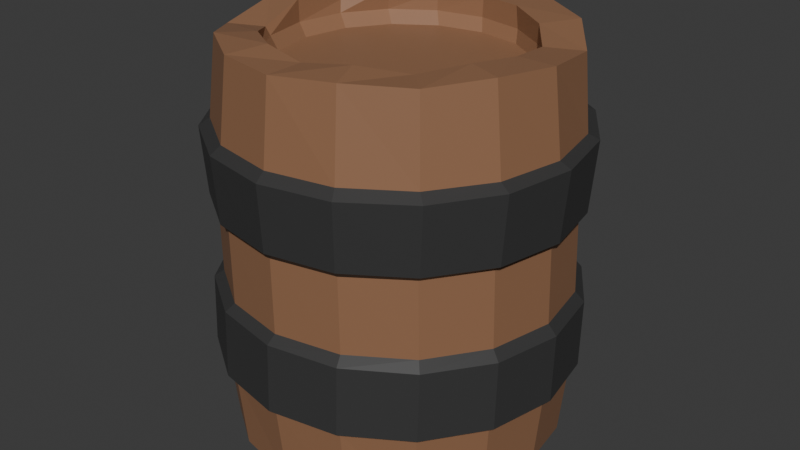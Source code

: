 # Source: barrel.blend  (saved by Blender 4.1.24; exported with 4.5.12 LTS)
import bpy
from mathutils import Matrix  # noqa: F401  (used for matrix-valued properties, if any)

bpy.ops.wm.read_factory_settings(use_empty=True)
scene = bpy.context.scene
scene.name = 'Scene'

# ---- collections
col_collection = bpy.data.collections.new('Collection'); scene.collection.children.link(col_collection)

# ---- materials (node trees are filled in below, after node groups)
mat_material_001 = bpy.data.materials.new('Material.001')
mat_material_001.use_transparent_shadow = False
mat_material = bpy.data.materials.new('Material')
mat_material.alpha_threshold = 0.0
mat_material.use_transparent_shadow = False
mat_material.roughness = 0.5
mat_material.line_color = (0.0, 0.0, 0.0, 1.0)

# ---- material node trees
mat_material_001.use_nodes = True; mat_material_001.node_tree.nodes.clear()
_N = mat_material_001.node_tree.nodes; _L = mat_material_001.node_tree.links
n0 = _N.new('ShaderNodeBsdfPrincipled'); n0.name = 'Principled BSDF'; n0.location = (10, 300)
n0.inputs[0].default_value = (0.2954, 0.1487, 0.07906, 1.0)
n1 = _N.new('ShaderNodeOutputMaterial'); n1.name = 'Material Output'; n1.location = (300, 300)
_L.new(n0.outputs[0], n1.inputs[0])
n1.is_active_output = True
mat_material.use_nodes = True; mat_material.node_tree.nodes.clear()
_N = mat_material.node_tree.nodes; _L = mat_material.node_tree.links
n0 = _N.new('ShaderNodeOutputMaterial'); n0.name = 'Material Output'; n0.location = (300, 300)
n1 = _N.new('ShaderNodeBsdfPrincipled'); n1.name = 'Principled BSDF'; n1.location = (10, 300)
n1.inputs[0].default_value = (0.04224, 0.04224, 0.04224, 1.0)
n1.inputs[3].default_value = 1.45
_L.new(n1.outputs[0], n0.inputs[0])
n0.is_active_output = True

# ---- world
world_world = bpy.data.worlds.new('World'); scene.world = world_world
world_world.use_nodes = True; world_world.node_tree.nodes.clear()
_N = world_world.node_tree.nodes; _L = world_world.node_tree.links
n0 = _N.new('ShaderNodeOutputWorld'); n0.name = 'World Output'; n0.location = (300, 300)
n1 = _N.new('ShaderNodeBackground'); n1.name = 'Background'; n1.location = (10, 300)
n1.inputs[0].default_value = (0.05088, 0.05088, 0.05088, 1.0)
_L.new(n1.outputs[0], n0.inputs[0])
n0.is_active_output = True
world_world.color = (0.05088, 0.05088, 0.05088)
world_world.use_sun_shadow = False
world_world.sun_shadow_jitter_overblur = 0.0

# ---- meshes
me_cylinder_001 = bpy.data.meshes.new('Cylinder.001')
me_cylinder_001.from_pydata([(0.0, 0.7301, -1.0), (9.71e-06, 0.7359, 1.008), (0.2794, 0.6745, -1.0), (0.2576, 0.6844, 1.011), (0.5163, 0.5163, -1.0), (0.5163, 0.5163, 1.0), (0.6745, 0.2794, -1.0), (0.6874, 0.2904, 0.971), (0.7301, 0.0, -1.0), (0.7301, 0.0, 1.0), (0.6745, -0.2794, -1.0), (0.6649, -0.2729, 1.019), (0.5163, -0.5163, -1.0), (0.5163, -0.5163, 1.0), (0.2794, -0.6745, -1.0), (0.2749, -0.6688, 1.028), (0.0, -0.7301, -1.0), (0.0, -0.7301, 1.0), (-0.2794, -0.6745, -1.0), (-0.2794, -0.6745, 1.019), (-0.5163, -0.5163, -1.0), (-0.5163, -0.5163, 1.0), (-0.6745, -0.2794, -1.0), (-0.6974, -0.2908, 0.9457), (-0.7301, 0.0, -1.0), (-0.7301, 0.0, 1.019), (-0.6745, 0.2794, -1.0), (-0.6859, 0.2953, 0.9652), (-0.5163, 0.5163, -1.0), (-0.4977, 0.5031, 1.019), (-0.2794, 0.6745, -1.0), (-0.2794, 0.6745, 1.0), (0.001453, 1.01, -0.6217), (0.006203, 1.011, -0.2101), (-0.002649, 0.9971, 0.1954), (0.0001565, 1.01, 0.5979), (0.3864, 0.9335, 0.5977), (0.3797, 0.9212, 0.1973), (0.3907, 0.9335, -0.2089), (0.3899, 0.9317, -0.6226), (0.7138, 0.7148, 0.598), (0.7039, 0.7049, 0.199), (0.7162, 0.7147, -0.2055), (0.7187, 0.7106, -0.6205), (0.9327, 0.3875, 0.599), (0.9206, 0.3809, 0.2003), (0.9332, 0.3879, -0.2004), (0.9378, 0.3804, -0.6158), (1.01, 0.0013, 0.6003), (0.9969, -0.001305, 0.2009), (1.009, 0.003064, -0.1946), (1.014, -0.008376, -0.6091), (0.9329, -0.3849, 0.6019), (0.921, -0.3836, 0.2007), (0.931, -0.3814, -0.1888), (0.9354, -0.3967, -0.6015), (0.7142, -0.7124, 0.6035), (0.7047, -0.7078, 0.1999), (0.7122, -0.7069, -0.1839), (0.7143, -0.7254, -0.5941), (0.3868, -0.9312, 0.6048), (0.3807, -0.9246, 0.1985), (0.3854, -0.9238, -0.1807), (0.3841, -0.9445, -0.5881), (0.0006505, -1.008, 0.6057), (-0.00149, -1.001, 0.1967), (0.0004539, -0.9992, -0.1797), (-0.004784, -1.021, -0.5844), (-0.3856, -0.9314, 0.6059), (-0.3838, -0.925, 0.1948), (-0.384, -0.9216, -0.1809), (-0.3932, -0.942, -0.5835), (-0.713, -0.7127, 0.6056), (-0.708, -0.7087, 0.1931), (-0.7096, -0.7028, -0.1843), (-0.722, -0.7208, -0.5856), (-0.9319, -0.3854, 0.6046), (-0.9247, -0.3847, 0.1919), (-0.9266, -0.3761, -0.1893), (-0.9412, -0.3907, -0.5904), (-1.009, 0.0008213, 0.6033), (-1.001, -0.002473, 0.1913), (-1.002, 0.008801, -0.1952), (-1.017, -0.001834, -0.5971), (-0.9321, 0.387, 0.6017), (-0.9252, 0.3799, 0.1914), (-0.9244, 0.3932, -0.201), (-0.9388, 0.3865, -0.6047), (-0.7134, 0.7145, 0.6001), (-0.7088, 0.7041, 0.1922), (-0.7055, 0.7187, -0.2059), (-0.7176, 0.7152, -0.612), (-0.386, 0.9333, 0.5988), (-0.3849, 0.9208, 0.1937), (-0.3787, 0.9357, -0.2091), (-0.3874, 0.9343, -0.618), (-3.873e-10, 0.9692, -1.0), (0.3709, 0.8954, -1.0), (0.3436, 0.8861, 1.023), (1.452e-05, 0.9635, 0.9833), (0.6853, 0.6853, -1.0), (0.6751, 0.6751, 1.019), (0.8954, 0.3709, -1.0), (0.895, 0.3764, 0.971), (0.9692, 0.0, -0.9664), (0.9548, 0.0, 1.0), (0.8954, -0.3709, -1.0), (0.8725, -0.3588, 1.019), (0.6853, -0.6853, -1.0), (0.6738, -0.6697, 1.008), (0.3846, -0.8992, -0.9795), (0.3596, -0.871, 1.017), (-3.873e-10, -0.9692, -1.0), (-5.687e-10, -0.9548, 1.0), (-0.3778, -0.9012, -0.9777), (-0.3654, -0.8821, 1.0), (-0.6853, -0.6853, -1.0), (-0.6751, -0.6751, 1.0), (-0.8954, -0.3709, -1.0), (-0.905, -0.3768, 0.9457), (-0.9692, 0.0, -1.0), (-0.9548, 0.0, 1.0), (-0.8954, 0.3709, -1.0), (-0.8935, 0.3813, 0.9652), (-0.6853, 0.6853, -1.0), (-0.6566, 0.662, 1.038), (-0.3709, 0.8954, -1.0), (-0.3654, 0.8908, 0.9833), (0.0, 0.7301, -1.0), (0.2794, 0.6745, -1.0), (0.5163, 0.5163, -1.0), (0.6745, 0.2794, -1.0), (0.7301, 0.0, -1.0), (0.6745, -0.2794, -1.0), (0.5163, -0.5163, -1.0), (0.2794, -0.6745, -1.0), (0.0, -0.7301, -1.0), (-0.2794, -0.6745, -1.0), (-0.5163, -0.5163, -1.0), (-0.6745, -0.2794, -1.0), (-0.7301, 0.0, -1.0), (-0.6745, 0.2794, -1.0), (-0.5163, 0.5163, -1.0), (-0.2794, 0.6745, -1.0), (0.2794, 0.6745, 0.9038), (0.0, 0.7301, 0.9038), (0.5163, 0.5163, 0.9038), (0.6745, 0.2794, 0.9038), (0.7301, 0.0, 0.9038), (0.6745, -0.2794, 0.9038), (0.5163, -0.5163, 0.9038), (0.2794, -0.6745, 0.9038), (0.0, -0.7301, 0.9038), (-0.2794, -0.6745, 0.9038), (-0.5163, -0.5163, 0.9038), (-0.6745, -0.2794, 0.9038), (-0.7301, 0.0, 0.9038), (-0.6745, 0.2794, 0.9038), (-0.5163, 0.5163, 0.9038), (-0.2794, 0.6745, 0.9038), (0.0, 0.7301, -0.9038), (0.2794, 0.6745, -0.9038), (0.5163, 0.5163, -0.9038), (0.6745, 0.2794, -0.9038), (0.7301, 0.0, -0.9038), (0.6745, -0.2794, -0.9038), (0.5163, -0.5163, -0.9038), (0.2794, -0.6745, -0.9038), (0.0, -0.7301, -0.9038), (-0.2794, -0.6745, -0.9038), (-0.5163, -0.5163, -0.9038), (-0.6745, -0.2794, -0.9038), (-0.7301, 0.0, -0.9038), (-0.6745, 0.2794, -0.9038), (-0.5163, 0.5163, -0.9038), (-0.2794, 0.6745, -0.9038), (0.001464, 1.058, -0.6026), (0.005059, 1.066, -0.2559), (-0.002647, 1.041, 0.2067), (-0.007614, 1.074, 0.5783), (0.4034, 0.995, 0.5771), (0.3962, 0.9622, 0.208), (0.4109, 0.9843, -0.2568), (0.4081, 0.9753, -0.6036), (0.7531, 0.7652, 0.5754), (0.7347, 0.7371, 0.2112), (0.7544, 0.7532, -0.2546), (0.7524, 0.7438, -0.6014), (0.9882, 0.419, 0.5732), (0.9613, 0.3996, 0.2159), (0.9834, 0.4083, -0.2496), (0.9818, 0.3981, -0.5963), (1.073, 0.009211, 0.5711), (1.041, 0.001082, 0.2213), (1.063, 0.002102, -0.2425), (1.061, -0.008944, -0.5892), (0.9944, -0.4018, 0.5692), (0.963, -0.3977, 0.2265), (0.9809, -0.4036, -0.2345), (0.9793, -0.4155, -0.5812), (0.7645, -0.7515, 0.568), (0.7378, -0.7362, 0.2309), (0.7498, -0.7471, -0.2267), (0.7477, -0.7596, -0.5734), (0.4183, -0.9866, 0.5675), (0.4003, -0.9627, 0.2337), (0.4049, -0.9759, -0.2203), (0.4021, -0.9889, -0.567), (0.008487, -1.071, 0.5678), (0.00178, -1.043, 0.2345), (-0.001458, -1.055, -0.2164), (-0.005066, -1.069, -0.5631), (-0.4025, -0.9928, 0.569), (-0.3971, -0.9644, 0.2331), (-0.4073, -0.9733, -0.2155), (-0.4117, -0.9863, -0.5621), (-0.7522, -0.7629, 0.5707), (-0.7356, -0.7393, 0.2299), (-0.7508, -0.7422, -0.2177), (-0.7559, -0.7548, -0.5643), (-0.9873, -0.4167, 0.5729), (-0.9621, -0.4019, 0.2252), (-0.9798, -0.3973, -0.2227), (-0.9854, -0.4092, -0.5694), (-1.072, -0.006917, 0.575), (-1.042, -0.003372, 0.2198), (-1.059, 0.008937, -0.2298), (-1.065, -0.002095, -0.5765), (-0.9935, 0.4041, 0.5769), (-0.9638, 0.3955, 0.2146), (-0.9773, 0.4147, -0.2378), (-0.9829, 0.4045, -0.5845), (-0.7636, 0.7538, 0.5782), (-0.7387, 0.7339, 0.2102), (-0.7462, 0.7581, -0.2456), (-0.7513, 0.7486, -0.5923), (-0.4174, 0.9889, 0.5787), (-0.4012, 0.9604, 0.2074), (-0.4012, 0.9869, -0.2519), (-0.4057, 0.9779, -0.5987), (0.3047, 0.6278, 0.8442), (0.03663, 0.6811, 0.8442), (0.532, 0.4759, 0.8442), (0.6839, 0.2486, 0.8442), (0.7372, -0.01947, 0.8442), (0.6839, -0.2876, 0.8442), (0.532, -0.5149, 0.8442), (0.3047, -0.6667, 0.8442), (0.03663, -0.7201, 0.8442), (-0.2315, -0.6667, 0.8442), (-0.4588, -0.5149, 0.8442), (-0.6106, -0.2876, 0.8442), (-0.664, -0.01947, 0.8442), (-0.6106, 0.2486, 0.8442), (-0.4588, 0.4759, 0.8442), (-0.2315, 0.6278, 0.8442)], [], [(35, 99, 98, 36), (36, 98, 101, 40), (40, 101, 103, 44), (44, 103, 105, 48), (48, 105, 107, 52), (52, 107, 109, 56), (56, 109, 111, 60), (60, 111, 113, 64), (64, 113, 115, 68), (68, 115, 117, 72), (72, 117, 119, 76), (76, 119, 121, 80), (80, 121, 123, 84), (84, 123, 125, 88), (9, 7, 147, 148), (88, 125, 127, 92), (92, 127, 99, 35), (22, 24, 140, 139), (126, 95, 32, 96), (48, 52, 196, 192), (94, 93, 34, 33), (79, 75, 219, 223), (124, 91, 95, 126), (53, 49, 193, 197), (90, 89, 93, 94), (76, 80, 224, 220), (122, 87, 91, 124), (50, 54, 198, 194), (86, 85, 89, 90), (81, 77, 221, 225), (120, 83, 87, 122), (55, 51, 195, 199), (82, 81, 85, 86), (78, 82, 226, 222), (118, 79, 83, 120), (52, 56, 200, 196), (78, 77, 81, 82), (83, 79, 223, 227), (116, 75, 79, 118), (57, 53, 197, 201), (74, 73, 77, 78), (80, 84, 228, 224), (114, 71, 75, 116), (54, 58, 202, 198), (70, 69, 73, 74), (85, 81, 225, 229), (112, 67, 71, 114), (59, 55, 199, 203), (66, 65, 69, 70), (82, 86, 230, 226), (110, 63, 67, 112), (56, 60, 204, 200), (62, 61, 65, 66), (87, 83, 227, 231), (108, 59, 63, 110), (61, 57, 201, 205), (58, 57, 61, 62), (84, 88, 232, 228), (106, 55, 59, 108), (58, 62, 206, 202), (54, 53, 57, 58), (35, 36, 180, 179), (104, 51, 55, 106), (89, 85, 229, 233), (50, 49, 53, 54), (63, 59, 203, 207), (102, 47, 51, 104), (37, 34, 178, 181), (46, 45, 49, 50), (86, 90, 234, 230), (100, 43, 47, 102), (60, 64, 208, 204), (42, 41, 45, 46), (33, 38, 182, 177), (97, 39, 43, 100), (91, 87, 231, 235), (38, 37, 41, 42), (65, 61, 205, 209), (96, 32, 39, 97), (39, 32, 176, 183), (33, 34, 37, 38), (88, 92, 236, 232), (2, 0, 96, 97), (1, 3, 98, 99), (4, 2, 97, 100), (3, 5, 101, 98), (6, 4, 100, 102), (5, 7, 103, 101), (8, 6, 102, 104), (7, 9, 105, 103), (10, 8, 104, 106), (9, 11, 107, 105), (12, 10, 106, 108), (11, 13, 109, 107), (14, 12, 108, 110), (13, 15, 111, 109), (16, 14, 110, 112), (15, 17, 113, 111), (18, 16, 112, 114), (17, 19, 115, 113), (20, 18, 114, 116), (19, 21, 117, 115), (22, 20, 116, 118), (21, 23, 119, 117), (24, 22, 118, 120), (23, 25, 121, 119), (26, 24, 120, 122), (25, 27, 123, 121), (28, 26, 122, 124), (27, 29, 125, 123), (30, 28, 124, 126), (29, 31, 127, 125), (0, 30, 126, 96), (31, 1, 99, 127), (138, 139, 171, 170), (0, 2, 129, 128), (30, 0, 128, 143), (8, 10, 133, 132), (16, 18, 137, 136), (24, 26, 141, 140), (2, 4, 130, 129), (10, 12, 134, 133), (18, 20, 138, 137), (26, 28, 142, 141), (4, 6, 131, 130), (12, 14, 135, 134), (20, 22, 139, 138), (28, 30, 143, 142), (6, 8, 132, 131), (14, 16, 136, 135), (159, 158, 254, 255), (17, 15, 151, 152), (25, 23, 155, 156), (3, 1, 145, 144), (1, 31, 159, 145), (11, 9, 148, 149), (19, 17, 152, 153), (27, 25, 156, 157), (5, 3, 144, 146), (13, 11, 149, 150), (21, 19, 153, 154), (29, 27, 157, 158), (7, 5, 146, 147), (15, 13, 150, 151), (23, 21, 154, 155), (31, 29, 158, 159), (160, 161, 162, 163, 164, 165, 166, 167, 168, 169, 170, 171, 172, 173, 174, 175), (131, 132, 164, 163), (139, 140, 172, 171), (132, 133, 165, 164), (140, 141, 173, 172), (133, 134, 166, 165), (141, 142, 174, 173), (134, 135, 167, 166), (142, 143, 175, 174), (135, 136, 168, 167), (128, 129, 161, 160), (143, 128, 160, 175), (136, 137, 169, 168), (129, 130, 162, 161), (137, 138, 170, 169), (130, 131, 163, 162), (239, 238, 177, 176), (237, 236, 179, 178), (235, 234, 238, 239), (233, 232, 236, 237), (231, 230, 234, 235), (229, 228, 232, 233), (227, 226, 230, 231), (225, 224, 228, 229), (223, 222, 226, 227), (221, 220, 224, 225), (219, 218, 222, 223), (217, 216, 220, 221), (215, 214, 218, 219), (213, 212, 216, 217), (211, 210, 214, 215), (209, 208, 212, 213), (207, 206, 210, 211), (205, 204, 208, 209), (203, 202, 206, 207), (201, 200, 204, 205), (199, 198, 202, 203), (197, 196, 200, 201), (195, 194, 198, 199), (193, 192, 196, 197), (191, 190, 194, 195), (189, 188, 192, 193), (187, 186, 190, 191), (185, 184, 188, 189), (183, 182, 186, 187), (181, 180, 184, 185), (176, 177, 182, 183), (178, 179, 180, 181), (74, 78, 222, 218), (51, 47, 191, 195), (77, 73, 217, 221), (46, 50, 194, 190), (72, 76, 220, 216), (49, 45, 189, 193), (75, 71, 215, 219), (44, 48, 192, 188), (70, 74, 218, 214), (47, 43, 187, 191), (73, 69, 213, 217), (32, 95, 239, 176), (42, 46, 190, 186), (68, 72, 216, 212), (94, 33, 177, 238), (45, 41, 185, 189), (71, 67, 211, 215), (34, 93, 237, 178), (40, 44, 188, 184), (66, 70, 214, 210), (92, 35, 179, 236), (43, 39, 183, 187), (69, 65, 209, 213), (95, 91, 235, 239), (38, 42, 186, 182), (64, 68, 212, 208), (90, 94, 238, 234), (41, 37, 181, 185), (67, 63, 207, 211), (93, 89, 233, 237), (36, 40, 184, 180), (62, 66, 210, 206), (240, 241, 255, 254, 253, 252, 251, 250, 249, 248, 247, 246, 245, 244, 243, 242), (152, 151, 247, 248), (144, 145, 241, 240), (145, 159, 255, 241), (153, 152, 248, 249), (146, 144, 240, 242), (154, 153, 249, 250), (147, 146, 242, 243), (155, 154, 250, 251), (148, 147, 243, 244), (156, 155, 251, 252), (149, 148, 244, 245), (157, 156, 252, 253), (150, 149, 245, 246), (158, 157, 253, 254), (151, 150, 246, 247)])
me_cylinder_001.polygons.foreach_set('material_index', [0, 0, 0, 0, 0, 0, 0, 0, 0, 0, 0, 0, 0, 0, 0, 0, 0, 0, 0, 1, 0, 1, 0, 1, 0, 1, 0, 1, 0, 1, 0, 1, 0, 1, 0, 1, 0, 1, 0, 1, 0, 1, 0, 1, 0, 1, 0, 1, 0, 1, 0, 1, 0, 1, 0, 1, 0, 1, 0, 1, 0, 1, 0, 1, 0, 1, 0, 1, 0, 1, 0, 1, 0, 1, 0, 1, 0, 1, 0, 1, 0, 1, 0, 0, 0, 0, 0, 0, 0, 0, 0, 0, 0, 0, 0, 0, 0, 0, 0, 0, 0, 0, 0, 0, 0, 0, 0, 0, 0, 0, 0, 0, 0, 0, 0, 0, 0, 0, 0, 0, 0, 0, 0, 0, 0, 0, 0, 0, 0, 0, 0, 0, 0, 0, 0, 0, 0, 0, 0, 0, 0, 0, 0, 0, 0, 0, 0, 0, 0, 0, 0, 0, 0, 0, 0, 0, 0, 0, 0, 0, 0, 0, 1, 1, 1, 1, 1, 1, 1, 1, 1, 1, 1, 1, 1, 1, 1, 1, 1, 1, 1, 1, 1, 1, 1, 1, 1, 1, 1, 1, 1, 1, 1, 1, 1, 1, 1, 1, 1, 1, 1, 1, 1, 1, 1, 1, 1, 1, 1, 1, 1, 1, 1, 1, 1, 1, 1, 1, 1, 1, 1, 1, 1, 1, 1, 1, 0, 0, 0, 0, 0, 0, 0, 0, 0, 0, 0, 0, 0, 0, 0, 0])
_uv = me_cylinder_001.uv_layers.new(name='UVMap')
_uv.uv.foreach_set('vector', [1.0, 0.9, 1.0, 1.0, 0.9375, 1.0, 0.9375, 0.9, 0.9375, 0.9, 0.9375, 1.0, 0.875, 1.0, 0.875, 0.9, 0.875, 0.9, 0.875, 1.0, 0.8125, 1.0, 0.8125, 0.9, 0.8125, 0.9, 0.8125, 1.0, 0.75, 1.0, 0.75, 0.9, 0.75, 0.9, 0.75, 1.0, 0.6875, 1.0, 0.6875, 0.9, 0.6875, 0.9, 0.6875, 1.0, 0.625, 1.0, 0.625, 0.9, 0.625, 0.9, 0.625, 1.0, 0.5625, 1.0, 0.5625, 0.9, 0.5625, 0.9, 0.5625, 1.0, 0.5, 1.0, 0.5, 0.9, 0.5, 0.9, 0.5, 1.0, 0.4375, 1.0, 0.4375, 0.9, 0.4375, 0.9, 0.4375, 1.0, 0.375, 1.0, 0.375, 0.9, 0.375, 0.9, 0.375, 1.0, 0.3125, 1.0, 0.3125, 0.9, 0.3125, 0.9, 0.3125, 1.0, 0.25, 1.0, 0.25, 0.9, 0.25, 0.9, 0.25, 1.0, 0.1875, 1.0, 0.1875, 0.9, 0.1875, 0.9, 0.1875, 1.0, 0.125, 1.0, 0.125, 0.9, 0.4252, 0.25, 0.4119, 0.3171, 0.4119, 0.3171, 0.4252, 0.25, 0.125, 0.9, 0.125, 1.0, 0.0625, 1.0, 0.0625, 0.9, 0.0625, 0.9, 0.0625, 1.0, 0.0, 1.0, 0.0, 0.9, 0.5881, 0.1829, 0.5748, 0.25, 0.5748, 0.25, 0.5881, 0.1829, 0.0625, 0.5, 0.0625, 0.6, 0.0, 0.6, 0.0, 0.5, 0.75, 0.9, 0.6875, 0.9, 0.6875, 0.9, 0.75, 0.9, 0.0625, 0.7, 0.0625, 0.8, 0.0, 0.8, 0.0, 0.7, 0.3125, 0.6, 0.375, 0.6, 0.375, 0.6, 0.3125, 0.6, 0.125, 0.5, 0.125, 0.6, 0.0625, 0.6, 0.0625, 0.5, 0.6875, 0.8, 0.75, 0.8, 0.75, 0.8, 0.6875, 0.8, 0.125, 0.7, 0.125, 0.8, 0.0625, 0.8, 0.0625, 0.7, 0.3125, 0.9, 0.25, 0.9, 0.25, 0.9, 0.3125, 0.9, 0.1875, 0.5, 0.1875, 0.6, 0.125, 0.6, 0.125, 0.5, 0.75, 0.7, 0.6875, 0.7, 0.6875, 0.7, 0.75, 0.7, 0.1875, 0.7, 0.1875, 0.8, 0.125, 0.8, 0.125, 0.7, 0.25, 0.8, 0.3125, 0.8, 0.3125, 0.8, 0.25, 0.8, 0.25, 0.5, 0.25, 0.6, 0.1875, 0.6, 0.1875, 0.5, 0.6875, 0.6, 0.75, 0.6, 0.75, 0.6, 0.6875, 0.6, 0.25, 0.7, 0.25, 0.8, 0.1875, 0.8, 0.1875, 0.7, 0.3125, 0.7, 0.25, 0.7, 0.25, 0.7, 0.3125, 0.7, 0.3125, 0.5, 0.3125, 0.6, 0.25, 0.6, 0.25, 0.5, 0.6875, 0.9, 0.625, 0.9, 0.625, 0.9, 0.6875, 0.9, 0.3125, 0.7, 0.3125, 0.8, 0.25, 0.8, 0.25, 0.7, 0.25, 0.6, 0.3125, 0.6, 0.3125, 0.6, 0.25, 0.6, 0.375, 0.5, 0.375, 0.6, 0.3125, 0.6, 0.3125, 0.5, 0.625, 0.8, 0.6875, 0.8, 0.6875, 0.8, 0.625, 0.8, 0.375, 0.7, 0.375, 0.8, 0.3125, 0.8, 0.3125, 0.7, 0.25, 0.9, 0.1875, 0.9, 0.1875, 0.9, 0.25, 0.9, 0.4375, 0.5, 0.4375, 0.6, 0.375, 0.6, 0.375, 0.5, 0.6875, 0.7, 0.625, 0.7, 0.625, 0.7, 0.6875, 0.7, 0.4375, 0.7, 0.4375, 0.8, 0.375, 0.8, 0.375, 0.7, 0.1875, 0.8, 0.25, 0.8, 0.25, 0.8, 0.1875, 0.8, 0.5, 0.5, 0.5, 0.6, 0.4375, 0.6, 0.4375, 0.5, 0.625, 0.6, 0.6875, 0.6, 0.6875, 0.6, 0.625, 0.6, 0.5, 0.7, 0.5, 0.8, 0.4375, 0.8, 0.4375, 0.7, 0.25, 0.7, 0.1875, 0.7, 0.1875, 0.7, 0.25, 0.7, 0.5625, 0.5, 0.5625, 0.6, 0.5, 0.6, 0.5, 0.5, 0.625, 0.9, 0.5625, 0.9, 0.5625, 0.9, 0.625, 0.9, 0.5625, 0.7, 0.5625, 0.8, 0.5, 0.8, 0.5, 0.7, 0.1875, 0.6, 0.25, 0.6, 0.25, 0.6, 0.1875, 0.6, 0.625, 0.5, 0.625, 0.6, 0.5625, 0.6, 0.5625, 0.5, 0.5625, 0.8, 0.625, 0.8, 0.625, 0.8, 0.5625, 0.8, 0.625, 0.7, 0.625, 0.8, 0.5625, 0.8, 0.5625, 0.7, 0.1875, 0.9, 0.125, 0.9, 0.125, 0.9, 0.1875, 0.9, 0.6875, 0.5, 0.6875, 0.6, 0.625, 0.6, 0.625, 0.5, 0.625, 0.7, 0.5625, 0.7, 0.5625, 0.7, 0.625, 0.7, 0.6875, 0.7, 0.6875, 0.8, 0.625, 0.8, 0.625, 0.7, 1.0, 0.9, 0.9375, 0.9, 0.9375, 0.9, 1.0, 0.9, 0.75, 0.5, 0.75, 0.6, 0.6875, 0.6, 0.6875, 0.5, 0.125, 0.8, 0.1875, 0.8, 0.1875, 0.8, 0.125, 0.8, 0.75, 0.7, 0.75, 0.8, 0.6875, 0.8, 0.6875, 0.7, 0.5625, 0.6, 0.625, 0.6, 0.625, 0.6, 0.5625, 0.6, 0.8125, 0.5, 0.8125, 0.6, 0.75, 0.6, 0.75, 0.5, 0.9375, 0.8, 1.0, 0.8, 1.0, 0.8, 0.9375, 0.8, 0.8125, 0.7, 0.8125, 0.8, 0.75, 0.8, 0.75, 0.7, 0.1875, 0.7, 0.125, 0.7, 0.125, 0.7, 0.1875, 0.7, 0.875, 0.5, 0.875, 0.6, 0.8125, 0.6, 0.8125, 0.5, 0.5625, 0.9, 0.5, 0.9, 0.5, 0.9, 0.5625, 0.9, 0.875, 0.7, 0.875, 0.8, 0.8125, 0.8, 0.8125, 0.7, 1.0, 0.7, 0.9375, 0.7, 0.9375, 0.7, 1.0, 0.7, 0.9375, 0.5, 0.9375, 0.6, 0.875, 0.6, 0.875, 0.5, 0.125, 0.6, 0.1875, 0.6, 0.1875, 0.6, 0.125, 0.6, 0.9375, 0.7, 0.9375, 0.8, 0.875, 0.8, 0.875, 0.7, 0.5, 0.8, 0.5625, 0.8, 0.5625, 0.8, 0.5, 0.8, 1.0, 0.5, 1.0, 0.6, 0.9375, 0.6, 0.9375, 0.5, 0.9375, 0.6, 1.0, 0.6, 1.0, 0.6, 0.9375, 0.6, 1.0, 0.7, 1.0, 0.8, 0.9375, 0.8, 0.9375, 0.7, 0.125, 0.9, 0.0625, 0.9, 0.0625, 0.9, 0.125, 0.9, 0.8171, 0.4119, 0.75, 0.4252, 0.75, 0.49, 0.8418, 0.4717, 0.25, 0.4252, 0.3171, 0.4119, 0.3418, 0.4717, 0.25, 0.49, 0.8739, 0.3739, 0.8171, 0.4119, 0.8418, 0.4717, 0.9197, 0.4197, 0.3171, 0.4119, 0.3739, 0.3739, 0.4197, 0.4197, 0.3418, 0.4717, 0.9119, 0.3171, 0.8739, 0.3739, 0.9197, 0.4197, 0.9717, 0.3418, 0.3739, 0.3739, 0.4119, 0.3171, 0.4717, 0.3418, 0.4197, 0.4197, 0.9252, 0.25, 0.9119, 0.3171, 0.9717, 0.3418, 0.99, 0.25, 0.4119, 0.3171, 0.4252, 0.25, 0.49, 0.25, 0.4717, 0.3418, 0.9119, 0.1829, 0.9252, 0.25, 0.99, 0.25, 0.9717, 0.1582, 0.4252, 0.25, 0.4119, 0.1829, 0.4717, 0.1582, 0.49, 0.25, 0.8739, 0.1261, 0.9119, 0.1829, 0.9717, 0.1582, 0.9197, 0.08029, 0.4119, 0.1829, 0.3739, 0.1261, 0.4197, 0.08029, 0.4717, 0.1582, 0.8171, 0.08811, 0.8739, 0.1261, 0.9197, 0.08029, 0.8418, 0.02827, 0.3739, 0.1261, 0.3171, 0.08811, 0.3418, 0.02827, 0.4197, 0.08029, 0.75, 0.07478, 0.8171, 0.08811, 0.8418, 0.02827, 0.75, 0.01, 0.3171, 0.08811, 0.25, 0.07478, 0.25, 0.01, 0.3418, 0.02827, 0.6829, 0.08811, 0.75, 0.07478, 0.75, 0.01, 0.6582, 0.02827, 0.25, 0.07478, 0.1829, 0.08811, 0.1582, 0.02827, 0.25, 0.01, 0.6261, 0.1261, 0.6829, 0.08811, 0.6582, 0.02827, 0.5803, 0.08029, 0.1829, 0.08811, 0.1261, 0.1261, 0.08029, 0.08029, 0.1582, 0.02827, 0.5881, 0.1829, 0.6261, 0.1261, 0.5803, 0.08029, 0.5283, 0.1582, 0.1261, 0.1261, 0.08811, 0.1829, 0.02827, 0.1582, 0.08029, 0.08029, 0.5748, 0.25, 0.5881, 0.1829, 0.5283, 0.1582, 0.51, 0.25, 0.08811, 0.1829, 0.07478, 0.25, 0.01, 0.25, 0.02827, 0.1582, 0.5881, 0.3171, 0.5748, 0.25, 0.51, 0.25, 0.5283, 0.3418, 0.07478, 0.25, 0.08811, 0.3171, 0.02827, 0.3418, 0.01, 0.25, 0.6261, 0.3739, 0.5881, 0.3171, 0.5283, 0.3418, 0.5803, 0.4197, 0.08811, 0.3171, 0.1261, 0.3739, 0.08029, 0.4197, 0.02827, 0.3418, 0.6829, 0.4119, 0.6261, 0.3739, 0.5803, 0.4197, 0.6582, 0.4717, 0.1261, 0.3739, 0.1829, 0.4119, 0.1582, 0.4717, 0.08029, 0.4197, 0.75, 0.4252, 0.6829, 0.4119, 0.6582, 0.4717, 0.75, 0.49, 0.1829, 0.4119, 0.25, 0.4252, 0.25, 0.49, 0.1582, 0.4717, 0.6261, 0.1261, 0.5881, 0.1829, 0.5881, 0.1829, 0.6261, 0.1261, 0.75, 0.4252, 0.8171, 0.4119, 0.8171, 0.4119, 0.75, 0.4252, 0.6829, 0.4119, 0.75, 0.4252, 0.75, 0.4252, 0.6829, 0.4119, 0.9252, 0.25, 0.9119, 0.1829, 0.9119, 0.1829, 0.9252, 0.25, 0.75, 0.07478, 0.6829, 0.08811, 0.6829, 0.08811, 0.75, 0.07478, 0.5748, 0.25, 0.5881, 0.3171, 0.5881, 0.3171, 0.5748, 0.25, 0.8171, 0.4119, 0.8739, 0.3739, 0.8739, 0.3739, 0.8171, 0.4119, 0.9119, 0.1829, 0.8739, 0.1261, 0.8739, 0.1261, 0.9119, 0.1829, 0.6829, 0.08811, 0.6261, 0.1261, 0.6261, 0.1261, 0.6829, 0.08811, 0.5881, 0.3171, 0.6261, 0.3739, 0.6261, 0.3739, 0.5881, 0.3171, 0.8739, 0.3739, 0.9119, 0.3171, 0.9119, 0.3171, 0.8739, 0.3739, 0.8739, 0.1261, 0.8171, 0.08811, 0.8171, 0.08811, 0.8739, 0.1261, 0.6261, 0.1261, 0.5881, 0.1829, 0.5881, 0.1829, 0.6261, 0.1261, 0.6261, 0.3739, 0.6829, 0.4119, 0.6829, 0.4119, 0.6261, 0.3739, 0.9119, 0.3171, 0.9252, 0.25, 0.9252, 0.25, 0.9119, 0.3171, 0.8171, 0.08811, 0.75, 0.07478, 0.75, 0.07478, 0.8171, 0.08811, 0.1829, 0.4119, 0.1261, 0.3739, 0.1261, 0.3739, 0.1829, 0.4119, 0.25, 0.07478, 0.3171, 0.08811, 0.3171, 0.08811, 0.25, 0.07478, 0.07478, 0.25, 0.08811, 0.1829, 0.08811, 0.1829, 0.07478, 0.25, 0.3171, 0.4119, 0.25, 0.4252, 0.25, 0.4252, 0.3171, 0.4119, 0.25, 0.4252, 0.1829, 0.4119, 0.1829, 0.4119, 0.25, 0.4252, 0.4119, 0.1829, 0.4252, 0.25, 0.4252, 0.25, 0.4119, 0.1829, 0.1829, 0.08811, 0.25, 0.07478, 0.25, 0.07478, 0.1829, 0.08811, 0.08811, 0.3171, 0.07478, 0.25, 0.07478, 0.25, 0.08811, 0.3171, 0.3739, 0.3739, 0.3171, 0.4119, 0.3171, 0.4119, 0.3739, 0.3739, 0.3739, 0.1261, 0.4119, 0.1829, 0.4119, 0.1829, 0.3739, 0.1261, 0.1261, 0.1261, 0.1829, 0.08811, 0.1829, 0.08811, 0.1261, 0.1261, 0.1261, 0.3739, 0.08811, 0.3171, 0.08811, 0.3171, 0.1261, 0.3739, 0.4119, 0.3171, 0.3739, 0.3739, 0.3739, 0.3739, 0.4119, 0.3171, 0.3171, 0.08811, 0.3739, 0.1261, 0.3739, 0.1261, 0.3171, 0.08811, 0.08811, 0.1829, 0.1261, 0.1261, 0.1261, 0.1261, 0.08811, 0.1829, 0.1829, 0.4119, 0.1261, 0.3739, 0.1261, 0.3739, 0.1829, 0.4119, 0.75, 0.4252, 0.8171, 0.4119, 0.8739, 0.3739, 0.9119, 0.3171, 0.9252, 0.25, 0.9119, 0.1829, 0.8739, 0.1261, 0.8171, 0.08811, 0.75, 0.07478, 0.6829, 0.08811, 0.6261, 0.1261, 0.5881, 0.1829, 0.5748, 0.25, 0.5881, 0.3171, 0.6261, 0.3739, 0.6829, 0.4119, 0.9119, 0.3171, 0.9252, 0.25, 0.9252, 0.25, 0.9119, 0.3171, 0.5881, 0.1829, 0.5748, 0.25, 0.5748, 0.25, 0.5881, 0.1829, 0.9252, 0.25, 0.9119, 0.1829, 0.9119, 0.1829, 0.9252, 0.25, 0.5748, 0.25, 0.5881, 0.3171, 0.5881, 0.3171, 0.5748, 0.25, 0.9119, 0.1829, 0.8739, 0.1261, 0.8739, 0.1261, 0.9119, 0.1829, 0.5881, 0.3171, 0.6261, 0.3739, 0.6261, 0.3739, 0.5881, 0.3171, 0.8739, 0.1261, 0.8171, 0.08811, 0.8171, 0.08811, 0.8739, 0.1261, 0.6261, 0.3739, 0.6829, 0.4119, 0.6829, 0.4119, 0.6261, 0.3739, 0.8171, 0.08811, 0.75, 0.07478, 0.75, 0.07478, 0.8171, 0.08811, 0.75, 0.4252, 0.8171, 0.4119, 0.8171, 0.4119, 0.75, 0.4252, 0.6829, 0.4119, 0.75, 0.4252, 0.75, 0.4252, 0.6829, 0.4119, 0.75, 0.07478, 0.6829, 0.08811, 0.6829, 0.08811, 0.75, 0.07478, 0.8171, 0.4119, 0.8739, 0.3739, 0.8739, 0.3739, 0.8171, 0.4119, 0.6829, 0.08811, 0.6261, 0.1261, 0.6261, 0.1261, 0.6829, 0.08811, 0.8739, 0.3739, 0.9119, 0.3171, 0.9119, 0.3171, 0.8739, 0.3739, 0.0625, 0.6, 0.0625, 0.7, 0.0, 0.7, 0.0, 0.6, 0.0625, 0.8, 0.0625, 0.9, 0.0, 0.9, 0.0, 0.8, 0.125, 0.6, 0.125, 0.7, 0.0625, 0.7, 0.0625, 0.6, 0.125, 0.8, 0.125, 0.9, 0.0625, 0.9, 0.0625, 0.8, 0.1875, 0.6, 0.1875, 0.7, 0.125, 0.7, 0.125, 0.6, 0.1875, 0.8, 0.1875, 0.9, 0.125, 0.9, 0.125, 0.8, 0.25, 0.6, 0.25, 0.7, 0.1875, 0.7, 0.1875, 0.6, 0.25, 0.8, 0.25, 0.9, 0.1875, 0.9, 0.1875, 0.8, 0.3125, 0.6, 0.3125, 0.7, 0.25, 0.7, 0.25, 0.6, 0.3125, 0.8, 0.3125, 0.9, 0.25, 0.9, 0.25, 0.8, 0.375, 0.6, 0.375, 0.7, 0.3125, 0.7, 0.3125, 0.6, 0.375, 0.8, 0.375, 0.9, 0.3125, 0.9, 0.3125, 0.8, 0.4375, 0.6, 0.4375, 0.7, 0.375, 0.7, 0.375, 0.6, 0.4375, 0.8, 0.4375, 0.9, 0.375, 0.9, 0.375, 0.8, 0.5, 0.6, 0.5, 0.7, 0.4375, 0.7, 0.4375, 0.6, 0.5, 0.8, 0.5, 0.9, 0.4375, 0.9, 0.4375, 0.8, 0.5625, 0.6, 0.5625, 0.7, 0.5, 0.7, 0.5, 0.6, 0.5625, 0.8, 0.5625, 0.9, 0.5, 0.9, 0.5, 0.8, 0.625, 0.6, 0.625, 0.7, 0.5625, 0.7, 0.5625, 0.6, 0.625, 0.8, 0.625, 0.9, 0.5625, 0.9, 0.5625, 0.8, 0.6875, 0.6, 0.6875, 0.7, 0.625, 0.7, 0.625, 0.6, 0.6875, 0.8, 0.6875, 0.9, 0.625, 0.9, 0.625, 0.8, 0.75, 0.6, 0.75, 0.7, 0.6875, 0.7, 0.6875, 0.6, 0.75, 0.8, 0.75, 0.9, 0.6875, 0.9, 0.6875, 0.8, 0.8125, 0.6, 0.8125, 0.7, 0.75, 0.7, 0.75, 0.6, 0.8125, 0.8, 0.8125, 0.9, 0.75, 0.9, 0.75, 0.8, 0.875, 0.6, 0.875, 0.7, 0.8125, 0.7, 0.8125, 0.6, 0.875, 0.8, 0.875, 0.9, 0.8125, 0.9, 0.8125, 0.8, 0.9375, 0.6, 0.9375, 0.7, 0.875, 0.7, 0.875, 0.6, 0.9375, 0.8, 0.9375, 0.9, 0.875, 0.9, 0.875, 0.8, 1.0, 0.6, 1.0, 0.7, 0.9375, 0.7, 0.9375, 0.6, 1.0, 0.8, 1.0, 0.9, 0.9375, 0.9, 0.9375, 0.8, 0.375, 0.7, 0.3125, 0.7, 0.3125, 0.7, 0.375, 0.7, 0.75, 0.6, 0.8125, 0.6, 0.8125, 0.6, 0.75, 0.6, 0.3125, 0.8, 0.375, 0.8, 0.375, 0.8, 0.3125, 0.8, 0.8125, 0.7, 0.75, 0.7, 0.75, 0.7, 0.8125, 0.7, 0.375, 0.9, 0.3125, 0.9, 0.3125, 0.9, 0.375, 0.9, 0.75, 0.8, 0.8125, 0.8, 0.8125, 0.8, 0.75, 0.8, 0.375, 0.6, 0.4375, 0.6, 0.4375, 0.6, 0.375, 0.6, 0.8125, 0.9, 0.75, 0.9, 0.75, 0.9, 0.8125, 0.9, 0.4375, 0.7, 0.375, 0.7, 0.375, 0.7, 0.4375, 0.7, 0.8125, 0.6, 0.875, 0.6, 0.875, 0.6, 0.8125, 0.6, 0.375, 0.8, 0.4375, 0.8, 0.4375, 0.8, 0.375, 0.8, 0.0, 0.6, 0.0625, 0.6, 0.0625, 0.6, 0.0, 0.6, 0.875, 0.7, 0.8125, 0.7, 0.8125, 0.7, 0.875, 0.7, 0.4375, 0.9, 0.375, 0.9, 0.375, 0.9, 0.4375, 0.9, 0.0625, 0.7, 0.0, 0.7, 0.0, 0.7, 0.0625, 0.7, 0.8125, 0.8, 0.875, 0.8, 0.875, 0.8, 0.8125, 0.8, 0.4375, 0.6, 0.5, 0.6, 0.5, 0.6, 0.4375, 0.6, 0.0, 0.8, 0.0625, 0.8, 0.0625, 0.8, 0.0, 0.8, 0.875, 0.9, 0.8125, 0.9, 0.8125, 0.9, 0.875, 0.9, 0.5, 0.7, 0.4375, 0.7, 0.4375, 0.7, 0.5, 0.7, 0.0625, 0.9, 0.0, 0.9, 0.0, 0.9, 0.0625, 0.9, 0.875, 0.6, 0.9375, 0.6, 0.9375, 0.6, 0.875, 0.6, 0.4375, 0.8, 0.5, 0.8, 0.5, 0.8, 0.4375, 0.8, 0.0625, 0.6, 0.125, 0.6, 0.125, 0.6, 0.0625, 0.6, 0.9375, 0.7, 0.875, 0.7, 0.875, 0.7, 0.9375, 0.7, 0.5, 0.9, 0.4375, 0.9, 0.4375, 0.9, 0.5, 0.9, 0.125, 0.7, 0.0625, 0.7, 0.0625, 0.7, 0.125, 0.7, 0.875, 0.8, 0.9375, 0.8, 0.9375, 0.8, 0.875, 0.8, 0.5, 0.6, 0.5625, 0.6, 0.5625, 0.6, 0.5, 0.6, 0.0625, 0.8, 0.125, 0.8, 0.125, 0.8, 0.0625, 0.8, 0.9375, 0.9, 0.875, 0.9, 0.875, 0.9, 0.9375, 0.9, 0.5625, 0.7, 0.5, 0.7, 0.5, 0.7, 0.5625, 0.7, 0.3171, 0.4119, 0.25, 0.4252, 0.1829, 0.4119, 0.1261, 0.3739, 0.08811, 0.3171, 0.07478, 0.25, 0.08811, 0.1829, 0.1261, 0.1261, 0.1829, 0.08811, 0.25, 0.07478, 0.3171, 0.08811, 0.3739, 0.1261, 0.4119, 0.1829, 0.4252, 0.25, 0.4119, 0.3171, 0.3739, 0.3739, 0.25, 0.07478, 0.3171, 0.08811, 0.3171, 0.08811, 0.25, 0.07478, 0.3171, 0.4119, 0.25, 0.4252, 0.25, 0.4252, 0.3171, 0.4119, 0.25, 0.4252, 0.1829, 0.4119, 0.1829, 0.4119, 0.25, 0.4252, 0.1829, 0.08811, 0.25, 0.07478, 0.25, 0.07478, 0.1829, 0.08811, 0.3739, 0.3739, 0.3171, 0.4119, 0.3171, 0.4119, 0.3739, 0.3739, 0.1261, 0.1261, 0.1829, 0.08811, 0.1829, 0.08811, 0.1261, 0.1261, 0.4119, 0.3171, 0.3739, 0.3739, 0.3739, 0.3739, 0.4119, 0.3171, 0.08811, 0.1829, 0.1261, 0.1261, 0.1261, 0.1261, 0.08811, 0.1829, 0.4252, 0.25, 0.4119, 0.3171, 0.4119, 0.3171, 0.4252, 0.25, 0.07478, 0.25, 0.08811, 0.1829, 0.08811, 0.1829, 0.07478, 0.25, 0.4119, 0.1829, 0.4252, 0.25, 0.4252, 0.25, 0.4119, 0.1829, 0.08811, 0.3171, 0.07478, 0.25, 0.07478, 0.25, 0.08811, 0.3171, 0.3739, 0.1261, 0.4119, 0.1829, 0.4119, 0.1829, 0.3739, 0.1261, 0.1261, 0.3739, 0.08811, 0.3171, 0.08811, 0.3171, 0.1261, 0.3739, 0.3171, 0.08811, 0.3739, 0.1261, 0.3739, 0.1261, 0.3171, 0.08811])
me_cylinder_001.materials.append(mat_material_001)
me_cylinder_001.materials.append(mat_material)
me_cylinder_001.update()

# ---- objects
ob_barrel = bpy.data.objects.new('barrel', me_cylinder_001)

# ---- transforms, parenting, visibility, modifiers, constraints
ob_barrel.location = (0.0, 0.0, 0.0)
ob_barrel.scale = (0.8886, 0.8886, 1.04)

# ---- collection membership
col_collection.objects.link(ob_barrel)

# ---- scene / render settings (as saved in the file)
scene.frame_start = 1; scene.frame_end = 250; scene.frame_set(1)
scene.render.engine = 'BLENDER_EEVEE_NEXT'
scene.cycles.sampling_pattern = 'TABULATED_SOBOL'
scene.eevee.ray_tracing_options.trace_max_roughness = 0.0
bpy.context.view_layer.update()

# ---- added for rendering (the .blend has no active camera and no usable light): camera, sun
cam_auto = bpy.data.cameras.new('AutoCamera')
cam_auto.lens = 50.0
cam_auto.sensor_width = 36.0
cam_auto.clip_end = 1000.0
ob_auto_camera = bpy.data.objects.new('AutoCamera', cam_auto)
scene.collection.objects.link(ob_auto_camera)
ob_auto_camera.location = (3.17233, -3.80532, 2.55709)
ob_auto_camera.rotation_euler = (1.09748, -7.21219e-08, 0.694738)
scene.camera = ob_auto_camera
light_auto_sun = bpy.data.lights.new('AutoSun', 'SUN')
light_auto_sun.energy = 3.0
light_auto_sun.angle = 0.0523599
ob_auto_sun = bpy.data.objects.new('AutoSun', light_auto_sun)
scene.collection.objects.link(ob_auto_sun)
ob_auto_sun.rotation_euler = (0.872665, 0.174533, 0.523599)
bpy.context.view_layer.update()

